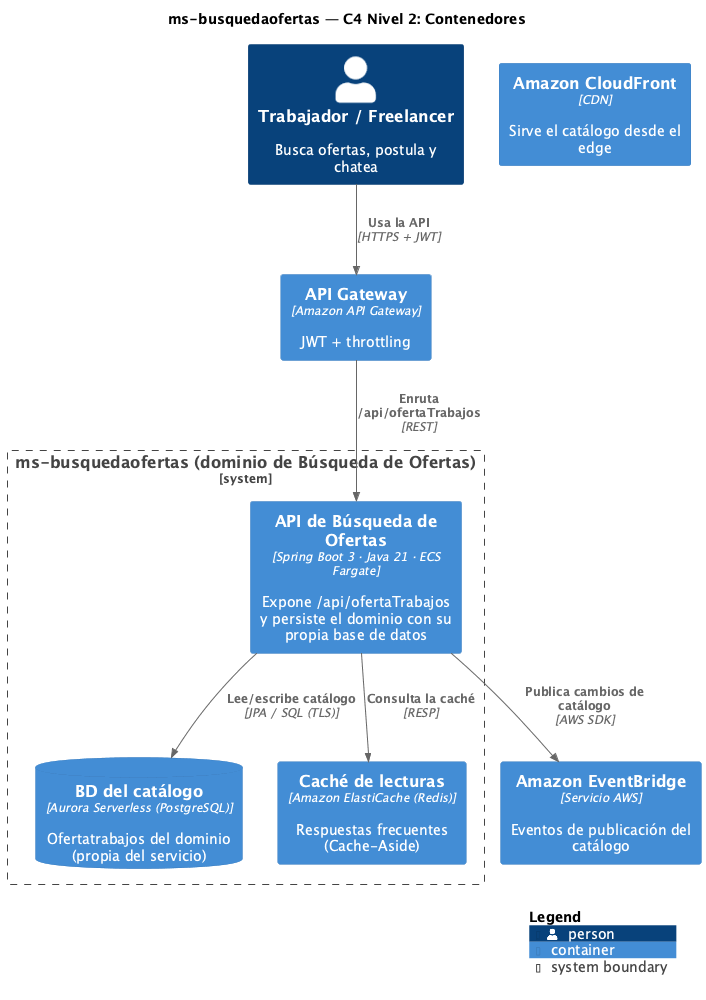

The diagram above was rendered by PlantUML. Its source (embedded in the PNG):
@startuml C4-2-Contenedores
!include <C4/C4_Container>

title ms-busquedaofertas — C4 Nivel 2: Contenedores

LAYOUT_WITH_LEGEND()

Person(actor, "Trabajador / Freelancer", "Busca ofertas, postula y chatea")
System_Boundary(sb, "ms-busquedaofertas (dominio de Búsqueda de Ofertas)") {
  Container(api, "API de Búsqueda de Ofertas", "Spring Boot 3 · Java 21 · ECS Fargate", "Expone /api/ofertaTrabajos y persiste el dominio con su propia base de datos")
  ContainerDb(db, "BD del catálogo", "Aurora Serverless (PostgreSQL)", "Ofertatrabajos del dominio (propia del servicio)")
  Container(cache, "Caché de lecturas", "Amazon ElastiCache (Redis)", "Respuestas frecuentes (Cache-Aside)")
}

Container(apigw, "API Gateway", "Amazon API Gateway", "JWT + throttling")
Container(cdn, "Amazon CloudFront", "CDN", "Sirve el catálogo desde el edge")
Container(ev, "Amazon EventBridge", "Servicio AWS", "Eventos de publicación del catálogo")

Rel(actor, apigw, "Usa la API", "HTTPS + JWT")
Rel(apigw, api, "Enruta /api/ofertaTrabajos", "REST")
Rel(api, cache, "Consulta la caché", "RESP")
Rel(api, db, "Lee/escribe catálogo", "JPA / SQL (TLS)")
Rel(api, ev, "Publica cambios de catálogo", "AWS SDK")

SHOW_LEGEND()
@enduml